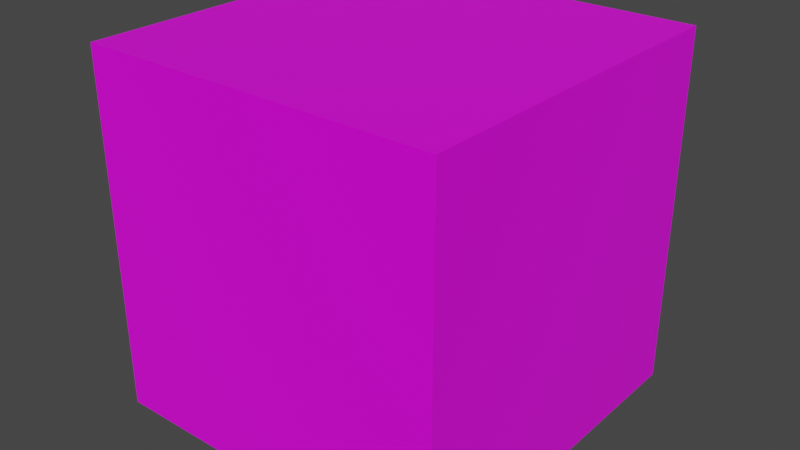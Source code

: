 # Source: schoolOfChemistry.blend  (saved by Blender 2.90.8; exported with 4.5.12 LTS)
import bpy
from mathutils import Matrix  # noqa: F401  (used for matrix-valued properties, if any)

bpy.ops.wm.read_factory_settings(use_empty=True)
scene = bpy.context.scene
scene.name = 'Scene'

# ---- collections
col_collection = bpy.data.collections.new('Collection'); scene.collection.children.link(col_collection)

# ---- images (referenced by path relative to the original .blend; pixels are not part of the script)
import os
ASSET_DIR = os.environ.get("B2B_ASSET_DIR", "")  # directory of the original .blend (textures are referenced by path, not embedded)
HERE = os.path.dirname(os.path.abspath(__file__))  # packed textures are extracted next to this script under _unpacked/

def load_image(name, relpath, width, height, colorspace="sRGB"):
    """Load a texture the original file referenced (path relative to the .blend, or extracted next to this script)."""
    p = next((c for c in (os.path.join(HERE, relpath), os.path.join(ASSET_DIR, relpath)) if relpath and os.path.exists(c)), "")
    if p:
        img = bpy.data.images.load(p, check_existing=True)
        img.name = name
    else:  # same state as the original file: an image datablock whose file is absent (Cycles renders it pink)
        img = bpy.data.images.new(name, width, height)
        img.source = "FILE"
        img.filepath = "//" + (relpath or name)
    img.colorspace_settings.name = colorspace
    return img
img_imphenziapalette01_png = load_image('ImphenziaPalette01.png', 'ImphenziaPalette01.png', 1024, 1024, 'sRGB')

# ---- materials (node trees are filled in below, after node groups)
mat_material = bpy.data.materials.new('Material')
mat_material.alpha_threshold = 0.0
mat_material.use_transparent_shadow = False
mat_material.line_color = (0.0, 0.0, 0.0, 1.0)

# ---- material node trees
mat_material.use_nodes = True; mat_material.node_tree.nodes.clear()
_N = mat_material.node_tree.nodes; _L = mat_material.node_tree.links
n0 = _N.new('ShaderNodeOutputMaterial'); n0.name = 'Material Output'; n0.location = (300, 300)
n1 = _N.new('ShaderNodeBsdfPrincipled'); n1.name = 'Principled BSDF'; n1.location = (10, 300)
n1.distribution = 'GGX'
n1.subsurface_method = 'BURLEY'
n1.inputs[2].default_value = 0.4
n1.inputs[3].default_value = 1.45
n1.inputs[27].default_value = (0.0, 0.0, 0.0, 1.0)
n1.inputs[28].default_value = 1.0
n2 = _N.new('ShaderNodeTexImage'); n2.name = 'Image Texture'; n2.location = (-289, 222)
n2.image = img_imphenziapalette01_png
n2.interpolation = 'Closest'
_L.new(n1.outputs[0], n0.inputs[0])
_L.new(n2.outputs[0], n1.inputs[0])
n0.is_active_output = True

# ---- world
world_world = bpy.data.worlds.new('World'); scene.world = world_world
world_world.use_nodes = True; world_world.node_tree.nodes.clear()
_N = world_world.node_tree.nodes; _L = world_world.node_tree.links
n0 = _N.new('ShaderNodeOutputWorld'); n0.name = 'World Output'; n0.location = (300, 300)
n1 = _N.new('ShaderNodeBackground'); n1.name = 'Background'; n1.location = (10, 300)
n1.inputs[0].default_value = (0.05088, 0.05088, 0.05088, 1.0)
_L.new(n1.outputs[0], n0.inputs[0])
n0.is_active_output = True
world_world.color = (0.05088, 0.05088, 0.05088)
world_world.use_sun_shadow = False
world_world.sun_shadow_jitter_overblur = 0.0

# ---- meshes
me_cube = bpy.data.meshes.new('Cube')
me_cube.from_pydata([(1.0, 1.0, 1.0), (1.0, 1.0, -1.0), (1.0, -1.0, 1.0), (1.0, -1.0, -1.0), (-1.0, 1.0, 1.0), (-1.0, 1.0, -1.0), (-1.0, -1.0, 1.0), (-1.0, -1.0, -1.0)], [], [(0, 4, 6, 2), (3, 2, 6, 7), (7, 6, 4, 5), (5, 1, 3, 7), (1, 0, 2, 3), (5, 4, 0, 1)])
_uv = me_cube.uv_layers.new(name='UVMap')
_uv.uv.foreach_set('vector', [0.4512, 0.6699, 0.4512, 0.6699, 0.4512, 0.6699, 0.4512, 0.6699, 0.4512, 0.6699, 0.4512, 0.6699, 0.4512, 0.6699, 0.4512, 0.6699, 0.4512, 0.6699, 0.4512, 0.6699, 0.4512, 0.6699, 0.4512, 0.6699, 0.4512, 0.6699, 0.4512, 0.6699, 0.4512, 0.6699, 0.4512, 0.6699, 0.4512, 0.6699, 0.4512, 0.6699, 0.4512, 0.6699, 0.4512, 0.6699, 0.4512, 0.6699, 0.4512, 0.6699, 0.4512, 0.6699, 0.4512, 0.6699])
me_cube.materials.append(mat_material)
me_cube.use_remesh_preserve_volume = False
me_cube.use_remesh_preserve_attributes = False
me_cube.use_mirror_vertex_groups = False
me_cube.update()

# ---- objects
ob_cube = bpy.data.objects.new('Cube', me_cube)

# ---- transforms, parenting, visibility, modifiers, constraints
ob_cube.location = (0.0, 0.0, 0.0)
ob_cube.lock_rotations_4d = False
ob_cube.empty_display_type = 'ARROWS'
ob_cube.lineart.crease_threshold = 0.0

# ---- collection membership
col_collection.objects.link(ob_cube)

# ---- scene / render settings (as saved in the file)
scene.frame_start = 1; scene.frame_end = 250; scene.frame_set(1)
scene.render.engine = 'BLENDER_EEVEE_NEXT'
scene.cycles.use_denoising = False
scene.cycles.samples = 128
scene.cycles.sampling_pattern = 'TABULATED_SOBOL'
scene.cycles.use_adaptive_sampling = False
scene.cycles.use_light_tree = False
scene.view_settings.view_transform = 'Filmic'
bpy.context.view_layer.update()

# ---- added for rendering (the .blend has no active camera and no usable light): camera, sun
cam_auto = bpy.data.cameras.new('AutoCamera')
cam_auto.lens = 50.0
cam_auto.sensor_width = 36.0
cam_auto.clip_end = 1000.0
ob_auto_camera = bpy.data.objects.new('AutoCamera', cam_auto)
scene.collection.objects.link(ob_auto_camera)
ob_auto_camera.location = (3.20507, -3.84609, 2.56406)
ob_auto_camera.rotation_euler = (1.09748, -7.21219e-08, 0.694738)
scene.camera = ob_auto_camera
light_auto_sun = bpy.data.lights.new('AutoSun', 'SUN')
light_auto_sun.energy = 3.0
light_auto_sun.angle = 0.0523599
ob_auto_sun = bpy.data.objects.new('AutoSun', light_auto_sun)
scene.collection.objects.link(ob_auto_sun)
ob_auto_sun.rotation_euler = (0.872665, 0.174533, 0.523599)
bpy.context.view_layer.update()

